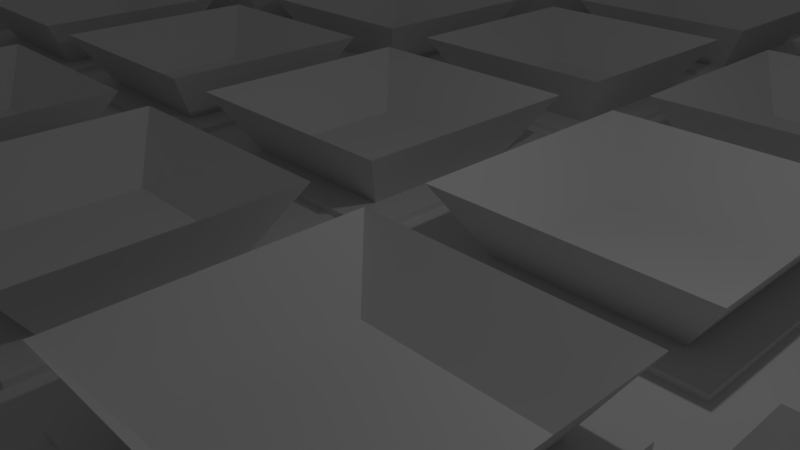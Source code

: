 # Source: arena_b1.blend  (saved by Blender 2.78.0; exported with 4.5.12 LTS)
import bpy
from mathutils import Matrix  # noqa: F401  (used for matrix-valued properties, if any)

bpy.ops.wm.read_factory_settings(use_empty=True)
scene = bpy.context.scene
scene.name = 'Scene'

# ---- collections
col_collection_1 = bpy.data.collections.new('Collection 1'); scene.collection.children.link(col_collection_1)
col_collection_5 = bpy.data.collections.new('Collection 5'); scene.collection.children.link(col_collection_5)

# ---- materials (node trees are filled in below, after node groups)
mat_glow = bpy.data.materials.new('Glow')
mat_glow.alpha_threshold = 0.0
mat_glow.use_transparent_shadow = False
mat_glow.roughness = 0.5
mat_material = bpy.data.materials.new('Material')
mat_material.alpha_threshold = 0.0
mat_material.use_transparent_shadow = False
mat_material.roughness = 0.5
mat_material.line_color = (0.0, 0.0, 0.0, 1.0)

# ---- material node trees

# ---- world
world_world = bpy.data.worlds.new('World'); scene.world = world_world
world_world.color = (0.05088, 0.05088, 0.05088)
world_world.use_sun_shadow = False
world_world.sun_shadow_jitter_overblur = 0.0
world_world.cycles.sampling_method = 'MANUAL'

# ---- cameras
cam_camera = bpy.data.cameras.new('Camera')
cam_camera.clip_end = 100.0
cam_camera.lens = 35.0
cam_camera.sensor_width = 32.0
cam_camera.sensor_height = 18.0
cam_camera.ortho_scale = 7.314
cam_camera.dof.focus_distance = 0.0
cam_camera.dof.aperture_fstop = 128.0

# ---- lights
light_lamp = bpy.data.lights.new('Lamp', 'POINT')
light_lamp.transmission_factor = 0.0
light_lamp.cutoff_distance = 30.0
light_lamp.energy = 100.0
light_lamp.shadow_buffer_clip_start = 1.001
light_lamp.shadow_soft_size = 0.1
light_lamp.shadow_maximum_resolution = 0.006
light_lamp.use_absolute_resolution = True

# ---- meshes
me_cube_000 = bpy.data.meshes.new('Cube.000')
me_cube_000.from_pydata([(-1.4, -1.4, -0.05), (-2.0, -2.0, 0.95), (-1.4, 1.4, -0.05), (-2.0, 2.0, 0.95), (1.4, -1.4, -0.05), (2.0, -2.0, 0.95), (1.4, 1.4, -0.05), (2.0, 2.0, 0.95)], [], [(0, 2, 3, 1), (2, 6, 7, 3), (6, 4, 5, 7), (4, 0, 1, 5)])
_uv = me_cube_000.uv_layers.new(name='UVMap')
_uv.uv.foreach_set('vector', [0.0, 0.0, 1.0, 0.0, 1.0, 1.0, 0.0, 1.0, 0.0, 0.0, 1.0, 0.0, 1.0, 1.0, 0.0, 1.0, 0.0, 0.0, 1.0, 0.0, 1.0, 1.0, 0.0, 1.0, 0.0, 0.0, 1.0, 0.0, 1.0, 1.0, 0.0, 1.0])
me_cube_000.materials.append(mat_glow)
me_cube_000.use_remesh_preserve_volume = False
me_cube_000.use_remesh_preserve_attributes = False
me_cube_000.use_mirror_vertex_groups = False
me_cube_000.use_paint_bone_selection = False
me_cube_000.use_paint_mask = True
me_cube_000.update()
me_cube_002 = bpy.data.meshes.new('Cube.002')
me_cube_002.from_pydata([(-2.0, -2.0, -0.05), (-2.0, -2.0, 0.05), (-2.0, 2.0, -0.05), (-2.0, 2.0, 0.05), (2.0, -2.0, -0.05), (2.0, -2.0, 0.05), (2.0, 2.0, -0.05), (2.0, 2.0, 0.05), (-1.4, -1.4, 0.05), (-1.4, 1.4, 0.05), (1.4, 1.4, 0.05), (1.4, -1.4, 0.05)], [], [(0, 1, 3, 2), (2, 3, 7, 6), (6, 7, 5, 4), (4, 5, 1, 0), (5, 7, 10, 11), (10, 9, 8, 11), (3, 1, 8, 9), (1, 5, 11, 8), (7, 3, 9, 10)])
_uv = me_cube_002.uv_layers.new(name='UVMap')
_uv.uv.foreach_set('vector', [9.998e-05, 0.0239, 0.0239, 0.0239, 0.0239, 0.9761, 9.998e-05, 0.9761, 0.0239, 0.9999, 0.0239, 0.9761, 0.9761, 0.9761, 0.9761, 0.9999, 0.9999, 0.9761, 0.9761, 0.9761, 0.9761, 0.0239, 0.9999, 0.0239, 0.9761, 9.998e-05, 0.9761, 0.0239, 0.0239, 0.0239, 0.0239, 9.998e-05, 0.9761, 0.0239, 0.9761, 0.9761, 0.8333, 0.8333, 0.8333, 0.1667, 0.8333, 0.8333, 0.1667, 0.8333, 0.1667, 0.1667, 0.8333, 0.1667, 0.0239, 0.9761, 0.0239, 0.0239, 0.1667, 0.1667, 0.1667, 0.8333, 0.0239, 0.0239, 0.9761, 0.0239, 0.8333, 0.1667, 0.1667, 0.1667, 0.9761, 0.9761, 0.0239, 0.9761, 0.1667, 0.8333, 0.8333, 0.8333])
me_cube_002.materials.append(mat_material)
me_cube_002.use_remesh_preserve_volume = False
me_cube_002.use_remesh_preserve_attributes = False
me_cube_002.use_mirror_vertex_groups = False
me_cube_002.use_paint_bone_selection = False
me_cube_002.use_paint_mask = True
me_cube_002.update()
me_cube_003 = bpy.data.meshes.new('Cube.003')
me_cube_003.from_pydata([(37.5, -2.5, 0.0), (37.5, -2.5, 5.0), (37.5, 2.5, 0.0), (37.5, 2.5, 5.0), (42.5, -2.5, 0.0), (42.5, -2.5, 5.0), (42.5, 2.5, 0.0), (42.5, 2.5, 5.0), (52.5, -2.5, 0.0), (52.5, -2.5, 5.0), (52.5, 2.5, 0.0), (52.5, 2.5, 5.0), (57.5, -2.5, 0.0), (57.5, -2.5, 5.0), (57.5, 2.5, 0.0), (57.5, 2.5, 5.0), (102.5, -107.5, 2.384e-07), (102.5, -107.5, 10.0), (97.5, -107.5, 2.384e-07), (97.5, -107.5, 10.0), (102.5, 2.5, 2.384e-07), (102.5, 2.5, 10.0), (97.5, 2.5, 2.384e-07), (97.5, 2.5, 10.0), (92.5, -107.5, 0.0), (92.5, -107.5, 5.0), (92.5, -102.5, 0.0), (92.5, -102.5, 5.0), (97.5, -107.5, 0.0), (97.5, -107.5, 5.0), (97.5, -102.5, 0.0), (97.5, -102.5, 5.0), (-2.5, -107.5, 2.384e-07), (-2.5, -107.5, 10.0), (-7.5, -107.5, 2.384e-07), (-7.5, -107.5, 10.0), (-2.5, 2.5, 2.384e-07), (-2.5, 2.5, 10.0), (-7.5, 2.5, 2.384e-07), (-7.5, 2.5, 10.0), (77.5, -107.5, 0.0), (77.5, -107.5, 5.0), (77.5, -102.5, 0.0), (77.5, -102.5, 5.0), (82.5, -107.5, 0.0), (82.5, -107.5, 5.0), (82.5, -102.5, 0.0), (82.5, -102.5, 5.0), (12.5, -107.5, 0.0), (12.5, -107.5, 5.0), (12.5, -102.5, 0.0), (12.5, -102.5, 5.0), (17.5, -107.5, 0.0), (17.5, -107.5, 5.0), (17.5, -102.5, 0.0), (17.5, -102.5, 5.0), (-2.5, -107.5, 0.0), (-2.5, -107.5, 5.0), (-2.5, -102.5, 0.0), (-2.5, -102.5, 5.0), (2.5, -107.5, 0.0), (2.5, -107.5, 5.0), (2.5, -102.5, 0.0), (2.5, -102.5, 5.0), (52.5, -107.5, 0.0), (52.5, -107.5, 5.0), (52.5, -102.5, 0.0), (52.5, -102.5, 5.0), (57.5, -107.5, 0.0), (57.5, -107.5, 5.0), (57.5, -102.5, 0.0), (57.5, -102.5, 5.0), (37.5, -107.5, 0.0), (37.5, -107.5, 5.0), (37.5, -102.5, 0.0), (37.5, -102.5, 5.0), (42.5, -107.5, 0.0), (42.5, -107.5, 5.0), (42.5, -102.5, 0.0), (42.5, -102.5, 5.0), (-2.5, -2.5, 0.0), (-2.5, -2.5, 10.0), (-2.5, 2.5, 0.0), (-2.5, 2.5, 10.0), (37.5, -2.5, 0.0), (37.5, -2.5, 10.0), (37.5, 2.5, 0.0), (37.5, 2.5, 10.0), (57.5, -2.5, 0.0), (57.5, -2.5, 10.0), (57.5, 2.5, 0.0), (57.5, 2.5, 10.0), (97.5, -2.5, 0.0), (97.5, -2.5, 10.0), (97.5, 2.5, 0.0), (97.5, 2.5, 10.0), (17.5, -107.5, 0.0), (17.5, -107.5, 10.0), (17.5, -102.5, 0.0), (17.5, -102.5, 10.0), (37.5, -107.5, 0.0), (37.5, -107.5, 10.0), (37.5, -102.5, 0.0), (37.5, -102.5, 10.0), (57.5, -107.5, 0.0), (57.5, -107.5, 10.0), (57.5, -102.5, 0.0), (57.5, -102.5, 10.0), (77.5, -107.5, 0.0), (77.5, -107.5, 10.0), (77.5, -102.5, 0.0), (77.5, -102.5, 10.0)], [], [(0, 1, 3, 2), (2, 3, 7, 6), (6, 7, 5, 4), (4, 5, 1, 0), (2, 6, 4, 0), (7, 3, 1, 5), (8, 9, 11, 10), (10, 11, 15, 14), (14, 15, 13, 12), (12, 13, 9, 8), (10, 14, 12, 8), (15, 11, 9, 13), (16, 17, 19, 18), (18, 19, 23, 22), (22, 23, 21, 20), (20, 21, 17, 16), (18, 22, 20, 16), (23, 19, 17, 21), (24, 25, 27, 26), (26, 27, 31, 30), (30, 31, 29, 28), (28, 29, 25, 24), (26, 30, 28, 24), (31, 27, 25, 29), (32, 33, 35, 34), (34, 35, 39, 38), (38, 39, 37, 36), (36, 37, 33, 32), (34, 38, 36, 32), (39, 35, 33, 37), (40, 41, 43, 42), (42, 43, 47, 46), (46, 47, 45, 44), (44, 45, 41, 40), (42, 46, 44, 40), (47, 43, 41, 45), (48, 49, 51, 50), (50, 51, 55, 54), (54, 55, 53, 52), (52, 53, 49, 48), (50, 54, 52, 48), (55, 51, 49, 53), (56, 57, 59, 58), (58, 59, 63, 62), (62, 63, 61, 60), (60, 61, 57, 56), (58, 62, 60, 56), (63, 59, 57, 61), (64, 65, 67, 66), (66, 67, 71, 70), (70, 71, 69, 68), (68, 69, 65, 64), (66, 70, 68, 64), (71, 67, 65, 69), (72, 73, 75, 74), (74, 75, 79, 78), (78, 79, 77, 76), (76, 77, 73, 72), (74, 78, 76, 72), (79, 75, 73, 77), (80, 81, 83, 82), (82, 83, 87, 86), (86, 87, 85, 84), (84, 85, 81, 80), (82, 86, 84, 80), (87, 83, 81, 85), (88, 89, 91, 90), (90, 91, 95, 94), (94, 95, 93, 92), (92, 93, 89, 88), (90, 94, 92, 88), (95, 91, 89, 93), (96, 97, 99, 98), (98, 99, 103, 102), (102, 103, 101, 100), (100, 101, 97, 96), (98, 102, 100, 96), (103, 99, 97, 101), (104, 105, 107, 106), (106, 107, 111, 110), (110, 111, 109, 108), (108, 109, 105, 104), (106, 110, 108, 104), (111, 107, 105, 109)])
me_cube_003.use_remesh_preserve_volume = False
me_cube_003.use_remesh_preserve_attributes = False
me_cube_003.use_mirror_vertex_groups = False
me_cube_003.update()
me_plane_001 = bpy.data.meshes.new('Plane.001')
me_plane_001.from_pydata([(-50.0, -50.0, 0.0), (50.0, -50.0, 0.0), (-50.0, 50.0, 0.0), (50.0, 50.0, 0.0), (-4.5, -50.0, 0.0), (-4.5, 50.0, 0.0), (5.0, -50.0, 0.0), (5.0, 50.0, 0.0), (35.0, -50.0, 0.0), (35.0, 50.0, 0.0), (45.0, -50.0, 0.0), (45.0, 50.0, 0.0), (-35.0, 50.0, 0.0), (-35.0, -50.0, 0.0), (-45.0, 50.0, 0.0), (-45.0, -50.0, 0.0), (-4.5, 60.0, 0.0), (5.0, 60.0, 0.0), (-4.5, -60.0, 0.0), (5.0, -60.0, 0.0), (35.0, -60.0, 0.0), (45.0, -60.0, 0.0), (-35.0, -60.0, 0.0), (-45.0, -60.0, 0.0)], [], [(10, 1, 3, 11), (13, 4, 5, 12), (4, 6, 7, 5), (6, 8, 9, 7), (8, 10, 11, 9), (15, 13, 12, 14), (0, 15, 14, 2), (5, 7, 17, 16), (13, 15, 23, 22), (10, 8, 20, 21), (6, 4, 18, 19)])
me_plane_001.use_remesh_preserve_volume = False
me_plane_001.use_remesh_preserve_attributes = False
me_plane_001.use_mirror_vertex_groups = False
me_plane_001.update()

# ---- objects
ob_cube_001 = bpy.data.objects.new('Cube.001', me_cube_000)
ob_cube_002 = bpy.data.objects.new('Cube.002', me_cube_002)
ob_lamp = bpy.data.objects.new('Lamp', light_lamp)
ob_camera = bpy.data.objects.new('Camera', cam_camera)
ob_cube = bpy.data.objects.new('Cube', me_cube_003)
ob_plane = bpy.data.objects.new('Plane', me_plane_001)

# ---- transforms, parenting, visibility, modifiers, constraints
ob_cube_001.location = (-47.5, -47.5, 0.05)
ob_cube_001.lock_rotations_4d = False
ob_cube_001.empty_display_type = 'ARROWS'
ob_cube_001.lineart.crease_threshold = 0.0
_m = ob_cube_001.modifiers.new('Array', 'ARRAY')
_m.count = 20
_m.use_constant_offset = True
_m.constant_offset_displace = (5.0, 0.0, 0.0)
_m.use_relative_offset = False
_m = ob_cube_001.modifiers.new('Array.001', 'ARRAY')
_m.count = 20
_m.use_constant_offset = True
_m.constant_offset_displace = (0.0, 5.0, 0.0)
_m.use_relative_offset = False
ob_cube_002.location = (-47.5, -47.5, -0.05)
ob_cube_002.lock_rotations_4d = False
ob_cube_002.empty_display_type = 'ARROWS'
ob_cube_002.lineart.crease_threshold = 0.0
_m = ob_cube_002.modifiers.new('Array', 'ARRAY')
_m.count = 20
_m.use_constant_offset = True
_m.constant_offset_displace = (5.0, 0.0, 0.0)
_m.use_relative_offset = False
_m = ob_cube_002.modifiers.new('Array.001', 'ARRAY')
_m.count = 20
_m.use_constant_offset = True
_m.constant_offset_displace = (0.0, 5.0, 0.0)
_m.use_relative_offset = False
ob_lamp.location = (4.076, 1.005, 5.904)
ob_lamp.rotation_euler = (0.6503, 0.05522, 1.866)
ob_lamp.lock_rotations_4d = False
ob_lamp.empty_display_type = 'ARROWS'
ob_lamp.color = (0.0, 0.0, 0.0, 0.0)
ob_lamp.lineart.crease_threshold = 0.0
ob_camera.location = (7.481, -6.508, 5.344)
ob_camera.rotation_euler = (1.109, 0.0, 0.8149)
ob_camera.lock_rotations_4d = False
ob_camera.empty_display_type = 'ARROWS'
ob_camera.color = (0.0, 0.0, 0.0, 0.0)
ob_camera.display_type = 'WIRE'
ob_camera.lineart.crease_threshold = 0.0
ob_cube.location = (-47.5, 52.5, -0.1)
ob_cube.lineart.crease_threshold = 0.0
ob_plane.location = (0.0, 0.0, -0.1)
ob_plane.lineart.crease_threshold = 0.0

# ---- collection membership
col_collection_1.objects.link(ob_cube_001)
col_collection_1.objects.link(ob_cube_002)
col_collection_1.objects.link(ob_lamp)
col_collection_1.objects.link(ob_camera)
col_collection_5.objects.link(ob_cube)
col_collection_5.objects.link(ob_plane)

# ---- scene / render settings (as saved in the file)
scene.camera = ob_camera
scene.frame_start = 1; scene.frame_end = 250; scene.frame_set(1)
scene.render.engine = 'BLENDER_EEVEE_NEXT'
scene.render.resolution_percentage = 50
scene.render.dither_intensity = 0.0
scene.cycles.use_denoising = False
scene.cycles.samples = 128
scene.cycles.sampling_pattern = 'TABULATED_SOBOL'
scene.cycles.light_sampling_threshold = 0.0
scene.cycles.use_adaptive_sampling = False
scene.cycles.use_light_tree = False
scene.cycles.blur_glossy = 0.0
scene.cycles.sample_clamp_indirect = 0.0
scene.view_settings.view_transform = 'Standard'
bpy.context.view_layer.update()
